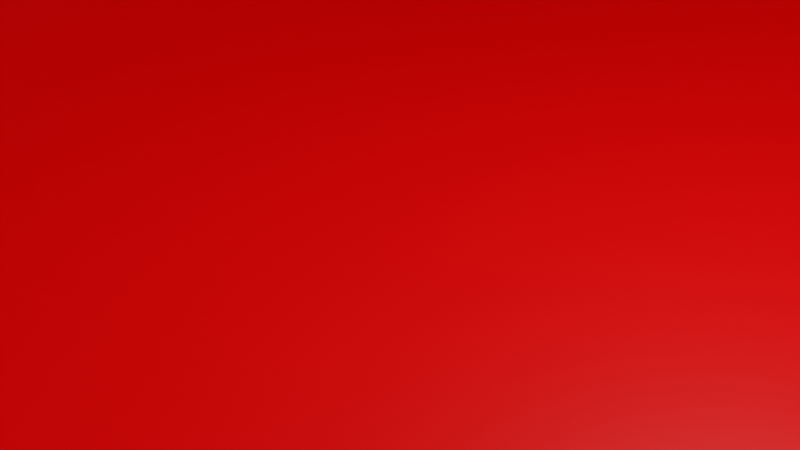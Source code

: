 # Source: BasicApartamentBuilding1.blend  (saved by Blender 3.1.7; exported with 4.5.12 LTS)
import bpy
from mathutils import Matrix  # noqa: F401  (used for matrix-valued properties, if any)

bpy.ops.wm.read_factory_settings(use_empty=True)
scene = bpy.context.scene
scene.name = 'Scene'

# ---- collections
col_collection = bpy.data.collections.new('Collection'); scene.collection.children.link(col_collection)

# ---- materials (node trees are filled in below, after node groups)
mat_material = bpy.data.materials.new('Material')
mat_material.alpha_threshold = 0.0
mat_material.use_transparent_shadow = False
mat_material.line_color = (0.0, 0.0, 0.0, 1.0)
mat_wallred = bpy.data.materials.new('WallRed')
mat_wallred.use_transparent_shadow = False

# ---- material node trees
mat_material.use_nodes = True; mat_material.node_tree.nodes.clear()
_N = mat_material.node_tree.nodes; _L = mat_material.node_tree.links
n0 = _N.new('ShaderNodeOutputMaterial'); n0.name = 'Material Output'; n0.location = (300, 300)
n1 = _N.new('ShaderNodeBsdfPrincipled'); n1.name = 'Principled BSDF'; n1.location = (10, 300)
n1.distribution = 'GGX'
n1.subsurface_method = 'RANDOM_WALK_SKIN'
n1.inputs[2].default_value = 0.4
n1.inputs[3].default_value = 1.45
n1.inputs[27].default_value = (0.0, 0.0, 0.0, 1.0)
n1.inputs[28].default_value = 1.0
_L.new(n1.outputs[0], n0.inputs[0])
n0.is_active_output = True
mat_wallred.use_nodes = True; mat_wallred.node_tree.nodes.clear()
_N = mat_wallred.node_tree.nodes; _L = mat_wallred.node_tree.links
n0 = _N.new('ShaderNodeBsdfPrincipled'); n0.name = 'Principled BSDF'; n0.location = (10, 300)
n0.distribution = 'GGX'
n0.subsurface_method = 'RANDOM_WALK_SKIN'
n0.inputs[0].default_value = (1.0, 0.0, 0.0, 1.0)
n0.inputs[3].default_value = 1.45
n0.inputs[27].default_value = (0.0, 0.0, 0.0, 1.0)
n0.inputs[28].default_value = 1.0
n1 = _N.new('ShaderNodeOutputMaterial'); n1.name = 'Material Output'; n1.location = (300, 300)
_L.new(n0.outputs[0], n1.inputs[0])
n1.is_active_output = True

# ---- world
world_world = bpy.data.worlds.new('World'); scene.world = world_world
world_world.use_nodes = True; world_world.node_tree.nodes.clear()
_N = world_world.node_tree.nodes; _L = world_world.node_tree.links
n0 = _N.new('ShaderNodeOutputWorld'); n0.name = 'World Output'; n0.location = (300, 300)
n1 = _N.new('ShaderNodeBackground'); n1.name = 'Background'; n1.location = (10, 300)
n1.inputs[0].default_value = (0.05088, 0.05088, 0.05088, 1.0)
_L.new(n1.outputs[0], n0.inputs[0])
n0.is_active_output = True
world_world.color = (0.05088, 0.05088, 0.05088)
world_world.use_sun_shadow = False
world_world.sun_shadow_jitter_overblur = 0.0

# ---- cameras
cam_camera = bpy.data.cameras.new('Camera')
cam_camera.clip_end = 100.0
cam_camera.ortho_scale = 7.314

# ---- lights
light_light = bpy.data.lights.new('Light', 'POINT')
light_light.transmission_factor = 0.0
light_light.energy = 1000.0
light_light.shadow_soft_size = 0.1
light_light.shadow_maximum_resolution = 0.006
light_light.use_absolute_resolution = True

# ---- meshes
me_cube = bpy.data.meshes.new('Cube')
me_cube.from_pydata([(12.0, 12.0, 18.0), (12.0, 12.0, 0.0), (12.0, -12.0, 18.0), (12.0, -12.0, 0.0), (-12.0, 12.0, 18.0), (-12.0, 12.0, 0.0), (-12.0, -12.0, 18.0), (-12.0, -12.0, 0.0), (-0.7332, -0.8476, 1.789), (-1.11, -2.466, 5.589)], [(8, 9)], [(0, 4, 6, 2), (3, 2, 6, 7), (7, 6, 4, 5), (5, 1, 3, 7), (1, 0, 2, 3), (5, 4, 0, 1)])
me_cube.polygons.foreach_set('material_index', [1, 1, 1, 1, 1, 1])
_uv = me_cube.uv_layers.new(name='UVMap')
_uv.uv.foreach_set('vector', [0.625, 0.5, 0.875, 0.5, 0.875, 0.75, 0.625, 0.75, 0.375, 0.75, 0.625, 0.75, 0.625, 1.0, 0.375, 1.0, 0.375, 0.0, 0.625, 0.0, 0.625, 0.25, 0.375, 0.25, 0.125, 0.5, 0.375, 0.5, 0.375, 0.75, 0.125, 0.75, 0.375, 0.5, 0.625, 0.5, 0.625, 0.75, 0.375, 0.75, 0.375, 0.25, 0.625, 0.25, 0.625, 0.5, 0.375, 0.5])
me_cube.materials.append(mat_material)
me_cube.materials.append(mat_wallred)
me_cube.use_remesh_preserve_volume = False
me_cube.use_remesh_preserve_attributes = False
me_cube.use_mirror_vertex_groups = False
me_cube.update()

# ---- objects
ob_cube = bpy.data.objects.new('Cube', me_cube)
ob_light = bpy.data.objects.new('Light', light_light)
ob_camera = bpy.data.objects.new('Camera', cam_camera)

# ---- transforms, parenting, visibility, modifiers, constraints
ob_cube.location = (0.0, 0.0, 0.0)
ob_cube.lock_rotations_4d = False
ob_cube.empty_display_type = 'ARROWS'
ob_cube.lineart.crease_threshold = 0.0
ob_light.location = (4.076, 1.005, 5.904)
ob_light.rotation_euler = (0.6503, 0.05522, 1.866)
ob_light.lock_rotations_4d = False
ob_light.empty_display_type = 'ARROWS'
ob_light.color = (0.0, 0.0, 0.0, 0.0)
ob_light.lineart.crease_threshold = 0.0
ob_camera.location = (7.359, -6.926, 4.958)
ob_camera.rotation_euler = (1.109, 0.0, 0.8149)
ob_camera.lock_rotations_4d = False
ob_camera.empty_display_type = 'ARROWS'
ob_camera.color = (0.0, 0.0, 0.0, 0.0)
ob_camera.display_type = 'WIRE'
ob_camera.lineart.crease_threshold = 0.0

# ---- collection membership
col_collection.objects.link(ob_cube)
col_collection.objects.link(ob_light)
col_collection.objects.link(ob_camera)

# ---- scene / render settings (as saved in the file)
scene.camera = ob_camera
scene.frame_start = 1; scene.frame_end = 250; scene.frame_set(1)
scene.render.engine = 'BLENDER_EEVEE_NEXT'
scene.cycles.sampling_pattern = 'TABULATED_SOBOL'
scene.cycles.use_light_tree = False
scene.view_settings.view_transform = 'Filmic'
bpy.context.view_layer.update()
